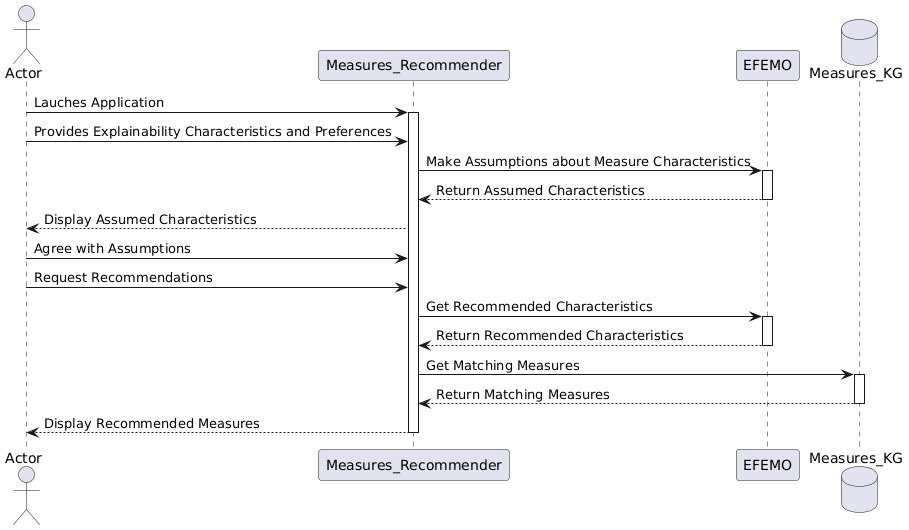

The diagram above was rendered by PlantUML. Its source (embedded in the PNG):
@startuml
actor Actor as act
participant Measures_Recommender as mr
participant EFEMO as ont
database Measures_KG as mkg
act -> mr : Lauches Application
activate mr
act -> mr : Provides Explainability Characteristics and Preferences
mr -> ont : Make Assumptions about Measure Characteristics
activate ont
ont --> mr : Return Assumed Characteristics
deactivate ont
mr --> act : Display Assumed Characteristics
act -> mr : Agree with Assumptions
act -> mr : Request Recommendations
mr -> ont : Get Recommended Characteristics
activate ont
ont --> mr : Return Recommended Characteristics
deactivate ont
mr -> mkg : Get Matching Measures
activate mkg
mkg --> mr : Return Matching Measures
deactivate mkg
mr --> act : Display Recommended Measures
deactivate mr
@enduml